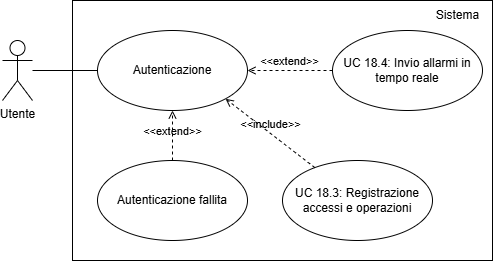

The diagram above was exported from draw.io. Its source (the exported page's mxGraphModel, read from the mxfile embedded in the PNG):
<mxGraphModel dx="1442" dy="785" grid="1" gridSize="10" guides="1" tooltips="1" connect="1" arrows="1" fold="1" page="1" pageScale="1" pageWidth="827" pageHeight="1169" math="0" shadow="0">
  <root>
    <mxCell id="0" />
    <mxCell id="1" parent="0" />
    <mxCell id="6zYaNRgfAi8Y0EIXD4-1-1" value="" style="rounded=0;whiteSpace=wrap;html=1;" parent="1" vertex="1">
      <mxGeometry x="300" y="160" width="420" height="260" as="geometry" />
    </mxCell>
    <mxCell id="lEZoNrCjZGT1opRQqKmj-1" value="Utente&lt;div&gt;&lt;br&gt;&lt;/div&gt;" style="shape=umlActor;verticalLabelPosition=bottom;verticalAlign=top;html=1;outlineConnect=0;" parent="1" vertex="1">
      <mxGeometry x="230" y="200" width="30" height="60" as="geometry" />
    </mxCell>
    <mxCell id="0AtMHGRTUpOEiurEI6IF-1" value="Autenticazione" style="ellipse;whiteSpace=wrap;html=1;" parent="1" vertex="1">
      <mxGeometry x="325" y="190" width="150" height="80" as="geometry" />
    </mxCell>
    <mxCell id="0AtMHGRTUpOEiurEI6IF-2" value="Autenticazione fallita" style="ellipse;whiteSpace=wrap;html=1;" parent="1" vertex="1">
      <mxGeometry x="325" y="320" width="150" height="80" as="geometry" />
    </mxCell>
    <mxCell id="ikzwQfLwfF47NcKjq2Ty-1" value="Sistema" style="text;html=1;align=center;verticalAlign=middle;resizable=0;points=[];autosize=1;strokeColor=none;fillColor=none;" parent="1" vertex="1">
      <mxGeometry x="650" y="160" width="70" height="30" as="geometry" />
    </mxCell>
    <mxCell id="ikzwQfLwfF47NcKjq2Ty-6" value="" style="endArrow=none;html=1;rounded=0;entryX=0;entryY=0.5;entryDx=0;entryDy=0;" parent="1" source="lEZoNrCjZGT1opRQqKmj-1" target="0AtMHGRTUpOEiurEI6IF-1" edge="1">
      <mxGeometry width="50" height="50" relative="1" as="geometry">
        <mxPoint x="390" y="310" as="sourcePoint" />
        <mxPoint x="440" y="260" as="targetPoint" />
      </mxGeometry>
    </mxCell>
    <mxCell id="D_j4EsVKCpOx6OWxPRAH-1" value="&amp;lt;&amp;lt;extend&amp;gt;&amp;gt;" style="html=1;verticalAlign=bottom;labelBackgroundColor=none;endArrow=open;endFill=0;dashed=1;rounded=0;entryX=0.5;entryY=1;entryDx=0;entryDy=0;exitX=0.5;exitY=0;exitDx=0;exitDy=0;" parent="1" source="0AtMHGRTUpOEiurEI6IF-2" target="0AtMHGRTUpOEiurEI6IF-1" edge="1">
      <mxGeometry x="-0.2" width="160" relative="1" as="geometry">
        <mxPoint x="330" y="280" as="sourcePoint" />
        <mxPoint x="490" y="280" as="targetPoint" />
        <mxPoint as="offset" />
      </mxGeometry>
    </mxCell>
    <mxCell id="wM98MuS8fqE_0XMoLnh5-1" value="UC 18.4: Invio allarmi in tempo reale" style="ellipse;whiteSpace=wrap;html=1;" parent="1" vertex="1">
      <mxGeometry x="560" y="190" width="150" height="80" as="geometry" />
    </mxCell>
    <mxCell id="wM98MuS8fqE_0XMoLnh5-2" value="UC 18.3: Registrazione accessi e operazioni" style="ellipse;whiteSpace=wrap;html=1;" parent="1" vertex="1">
      <mxGeometry x="510" y="320" width="150" height="80" as="geometry" />
    </mxCell>
    <mxCell id="s2f1L6liVeCjqNS5ByVa-1" value="&amp;lt;&amp;lt;extend&amp;gt;&amp;gt;" style="html=1;verticalAlign=bottom;labelBackgroundColor=none;endArrow=open;endFill=0;dashed=1;rounded=0;exitX=0;exitY=0.5;exitDx=0;exitDy=0;entryX=1;entryY=0.5;entryDx=0;entryDy=0;" parent="1" source="wM98MuS8fqE_0XMoLnh5-1" target="0AtMHGRTUpOEiurEI6IF-1" edge="1">
      <mxGeometry width="160" relative="1" as="geometry">
        <mxPoint x="330" y="280" as="sourcePoint" />
        <mxPoint x="490" y="280" as="targetPoint" />
      </mxGeometry>
    </mxCell>
    <mxCell id="s2f1L6liVeCjqNS5ByVa-2" value="&amp;lt;&amp;lt;include&amp;gt;&amp;gt;" style="html=1;verticalAlign=bottom;labelBackgroundColor=none;endArrow=open;endFill=0;dashed=1;rounded=0;entryX=1;entryY=1;entryDx=0;entryDy=0;" parent="1" source="wM98MuS8fqE_0XMoLnh5-2" target="0AtMHGRTUpOEiurEI6IF-1" edge="1">
      <mxGeometry width="160" relative="1" as="geometry">
        <mxPoint x="330" y="280" as="sourcePoint" />
        <mxPoint x="490" y="280" as="targetPoint" />
      </mxGeometry>
    </mxCell>
  </root>
</mxGraphModel>